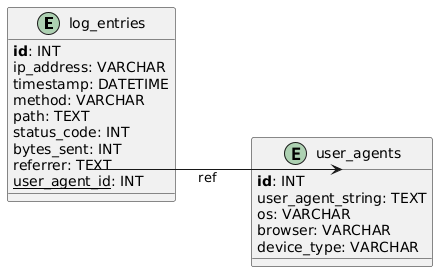

The diagram above was rendered by PlantUML. Its source (embedded in the PNG):
@startuml
!define primaryKey(x) <b>x</b>
!define foreignKey(x) <u>x</u>
skinparam linetype ortho
left to right direction

entity "log_entries" as LE {
    primaryKey(id): INT
    ip_address: VARCHAR
    timestamp: DATETIME
    method: VARCHAR
    path: TEXT
    status_code: INT
    bytes_sent: INT
    referrer: TEXT
    foreignKey(user_agent_id): INT
}

entity "user_agents" as UA {
    primaryKey(id): INT
    user_agent_string: TEXT
    os: VARCHAR
    browser: VARCHAR
    device_type: VARCHAR
}

LE::user_agent_id --> UA::id : ref
@enduml